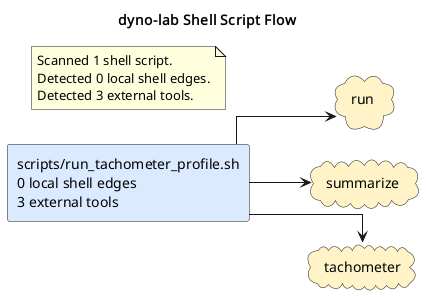

The diagram above was rendered by PlantUML. Its source (embedded in the PNG):
@startuml
title dyno-lab Shell Script Flow
left to right direction
skinparam shadowing false
skinparam defaultFontName Monospace
skinparam componentStyle rectangle
skinparam linetype ortho
rectangle "scripts/run_tachometer_profile.sh\n0 local shell edges\n3 external tools" as shell_scripts_run_tachometer_profile_sh #DBEAFE
cloud "run" as tool_run #FEF3C7
cloud "summarize" as tool_summarize #FEF3C7
cloud "tachometer" as tool_tachometer #FEF3C7
shell_scripts_run_tachometer_profile_sh --> tool_run
shell_scripts_run_tachometer_profile_sh --> tool_summarize
shell_scripts_run_tachometer_profile_sh --> tool_tachometer
note as shellGraphSummary
Scanned 1 shell script.
Detected 0 local shell edges.
Detected 3 external tools.
end note
@enduml